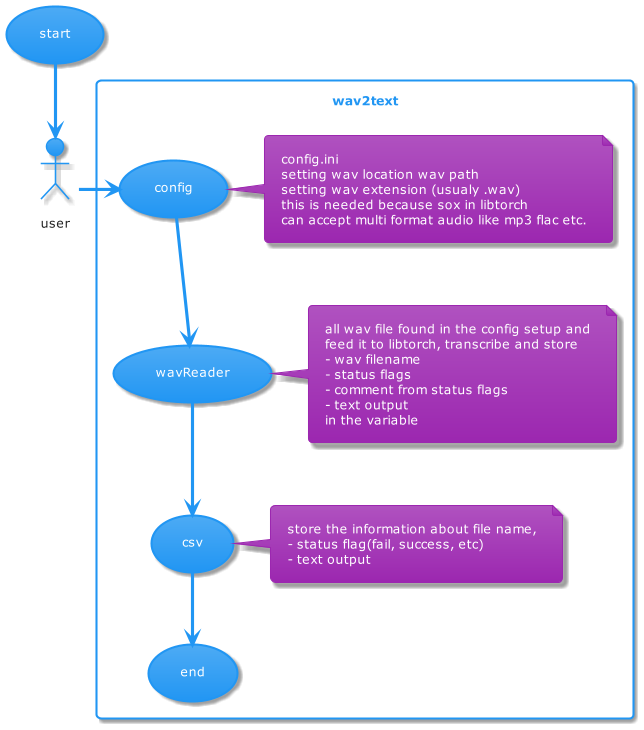

The diagram above was rendered by PlantUML. Its source (embedded in the PNG):
@startuml Use Case
!theme materia
(start) --> user
rectangle wav2text{
    user -> (config)
    note right of (config)
        config.ini
        setting wav location wav path
        setting wav extension (usualy .wav)
        this is needed because sox in libtorch
        can accept multi format audio like mp3 flac etc.
    end note
    (config) --> (wavReader)
    note right of (wavReader)
        all wav file found in the config setup and
        feed it to libtorch, transcribe and store
        - wav filename
        - status flags
        - comment from status flags
        - text output
        in the variable
    end note
    (wavReader) --> (csv)
    note right of (csv)
        store the information about file name,
        - status flag(fail, success, etc)
        - text output
    end note

    (csv) --> (end)
}

@enduml